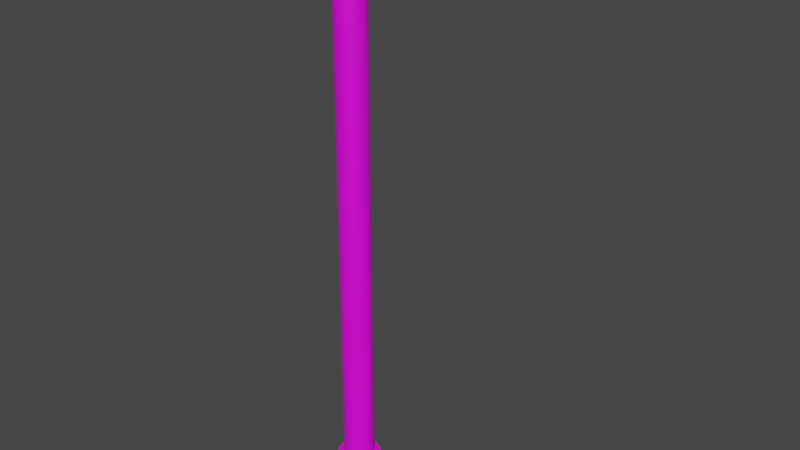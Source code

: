 # Source: Lamppost.blend  (saved by Blender 2.81.16; exported with 4.5.12 LTS)
import bpy
from mathutils import Matrix  # noqa: F401  (used for matrix-valued properties, if any)

bpy.ops.wm.read_factory_settings(use_empty=True)
scene = bpy.context.scene
scene.name = 'Scene'

# ---- collections
col_collection = bpy.data.collections.new('Collection'); scene.collection.children.link(col_collection)

# ---- images (referenced by path relative to the original .blend; pixels are not part of the script)
import os
ASSET_DIR = os.environ.get("B2B_ASSET_DIR", "")  # directory of the original .blend (textures are referenced by path, not embedded)
HERE = os.path.dirname(os.path.abspath(__file__))  # packed textures are extracted next to this script under _unpacked/

def load_image(name, relpath, width, height, colorspace="sRGB"):
    """Load a texture the original file referenced (path relative to the .blend, or extracted next to this script)."""
    p = next((c for c in (os.path.join(HERE, relpath), os.path.join(ASSET_DIR, relpath)) if relpath and os.path.exists(c)), "")
    if p:
        img = bpy.data.images.load(p, check_existing=True)
        img.name = name
    else:  # same state as the original file: an image datablock whose file is absent (Cycles renders it pink)
        img = bpy.data.images.new(name, width, height)
        img.source = "FILE"
        img.filepath = "//" + (relpath or name)
    img.colorspace_settings.name = colorspace
    return img
img_lamptext = load_image('LampText', 'LampText.png', 1024, 1024, 'sRGB')

# ---- materials (node trees are filled in below, after node groups)
mat_material_003 = bpy.data.materials.new('Material.003')

# ---- material node trees
mat_material_003.use_nodes = True; mat_material_003.node_tree.nodes.clear()
_N = mat_material_003.node_tree.nodes; _L = mat_material_003.node_tree.links
n0 = _N.new('ShaderNodeOutputMaterial'); n0.name = 'Material Output'; n0.location = (300, 300)
n1 = _N.new('ShaderNodeBsdfPrincipled'); n1.name = 'Principled BSDF'; n1.location = (10, 300)
n1.distribution = 'GGX'
n1.subsurface_method = 'BURLEY'
n1.inputs[3].default_value = 1.45
n1.inputs[27].default_value = (0.0, 0.0, 0.0, 1.0)
n1.inputs[28].default_value = 1.0
n2 = _N.new('ShaderNodeTexImage'); n2.name = 'Image Texture'; n2.location = (-308, 285)
n2.image = img_lamptext
_L.new(n1.outputs[0], n0.inputs[0])
_L.new(n2.outputs[0], n1.inputs[0])
n0.is_active_output = True

# ---- world
world_world = bpy.data.worlds.new('World'); scene.world = world_world
world_world.use_nodes = True; world_world.node_tree.nodes.clear()
_N = world_world.node_tree.nodes; _L = world_world.node_tree.links
n0 = _N.new('ShaderNodeOutputWorld'); n0.name = 'World Output'; n0.location = (300, 300)
n1 = _N.new('ShaderNodeBackground'); n1.name = 'Background'; n1.location = (10, 300)
n1.inputs[0].default_value = (0.05088, 0.05088, 0.05088, 1.0)
_L.new(n1.outputs[0], n0.inputs[0])
n0.is_active_output = True
world_world.color = (0.05088, 0.05088, 0.05088)
world_world.use_sun_shadow = False
world_world.sun_shadow_jitter_overblur = 0.0

# ---- meshes
me_cube_001 = bpy.data.meshes.new('Cube.001')
me_cube_001.from_pydata([(-0.9146, -0.9791, -0.5), (-0.9146, -0.9791, 0.5), (-0.9146, 0.964, -0.5), (-0.9184, 0.9617, 0.532), (0.9492, -0.9791, -0.5), (0.9492, -0.9791, 0.5), (0.9492, 0.964, -0.5), (0.9454, 0.9617, 0.532), (0.5882, 0.976, -0.6667), (0.5756, 0.9682, 0.7732), (0.5882, -0.9861, -0.6667), (0.5882, -0.9861, 0.6667), (-0.4727, 0.976, -0.6667), (-0.4727, -0.9861, 0.6667), (-0.4853, 0.9682, 0.7732), (-0.4727, -0.9861, -0.6667), (-0.9431, -0.635, -0.6667), (-0.9456, -0.6365, 0.688), (0.9661, -0.635, -0.6667), (0.9636, -0.6365, 0.688), (0.5756, -0.6428, 1.107), (0.5882, -0.635, -1.0), (-0.4727, -0.635, -1.0), (-0.4853, -0.6428, 1.107), (-0.9531, 0.5784, 0.7519), (0.9661, 0.5847, -0.6667), (-0.9431, 0.5847, -0.6667), (0.9561, 0.5784, 0.7519), (0.5377, 0.5533, 1.426), (0.5882, 0.5847, -1.0), (-0.4727, 0.5847, -1.0), (-0.5232, 0.5533, 1.426), (-0.9382, -0.9204, -0.6381), (-0.9333, -0.9837, -2.794e-09), (-0.9455, 0.885, 0.7004), (-0.9339, 0.9715, 0.005033), (-0.7952, 0.974, -0.6381), (0.8582, 0.9692, 0.7031), (0.9597, 0.9715, 0.005033), (0.9632, 0.8896, -0.6381), (0.9629, -0.9206, 0.6408), (0.9603, -0.9837, -2.794e-09), (0.8659, -0.9849, -0.6381), (-0.7952, -0.9849, 0.6381), (0.8659, 0.974, -0.6381), (0.05187, 0.967, 0.7892), (0.06636, -0.9861, -0.6667), (0.8659, -0.9849, 0.6381), (0.5866, -0.9223, 0.9717), (0.5882, -0.9213, -0.9583), (0.5882, -0.9965, 0.0), (0.5866, 0.993, 0.01332), (0.06636, 0.976, -0.6667), (0.06636, -0.9861, 0.6667), (-0.8028, 0.9692, 0.7031), (-0.7952, -0.9849, -0.6381), (-0.4743, 0.993, 0.01332), (-0.4727, -0.9213, -0.9583), (-0.4743, -0.9223, 0.9717), (-0.4727, -0.9965, 0.0), (-0.9431, -0.02892, -0.6667), (-0.9385, -0.9206, 0.6408), (0.9632, -0.9204, -0.6381), (0.9589, -0.03343, 0.7279), (0.5519, -0.05147, 1.306), (0.5882, -0.02892, -1.0), (-0.4727, -0.02892, -1.0), (-0.509, -0.05147, 1.306), (0.05187, -0.644, 1.123), (-0.7988, -0.635, -0.9583), (0.06636, -0.635, -1.0), (0.8605, -0.6397, 1.022), (-0.8064, -0.6397, 1.022), (0.8681, -0.635, -0.9583), (0.9912, -0.6352, 0.002664), (-0.9861, -0.6352, 0.002664), (-0.9503, -0.03343, 0.7279), (0.9661, -0.02892, -0.6667), (-0.9382, 0.8896, -0.6381), (0.9559, 0.885, 0.7004), (0.5519, 0.8686, 1.265), (0.5882, 0.8911, -0.9583), (-0.4727, 0.8911, -0.9583), (-0.509, 0.8686, 1.265), (0.9903, 0.5839, 0.01066), (0.8681, 0.5847, -0.9583), (-0.8291, 0.5658, 1.214), (0.8378, 0.5658, 1.214), (0.06636, 0.5847, -1.0), (-0.7988, 0.5847, -0.9583), (0.008392, 0.5486, 1.49), (-0.987, 0.5839, 0.01066), (-0.9801, 0.8898, 0.007919), (0.866, 0.9906, 0.008253), (0.9876, -0.9209, 0.0003331), (-0.797, -0.9949, 9.313e-10), (0.8675, -0.9211, -0.9182), (-0.7989, -0.9217, 0.9262), (0.8666, -0.9217, 0.9262), (0.06636, -0.9213, -0.9583), (0.867, -0.9949, 0.0), (0.06455, 0.9929, 0.01532), (-0.798, 0.9906, 0.008252), (-0.7979, -0.9211, -0.9182), (0.06455, -0.9224, 0.9737), (0.06636, -0.9965, -5.763e-09), (0.0247, -0.05485, 1.352), (-0.7988, -0.02892, -0.9583), (0.06636, -0.02892, -1.0), (0.8464, -0.04245, 1.142), (-0.8206, -0.04245, 1.142), (0.8681, -0.02892, -0.9583), (0.9906, -0.02949, 0.00766), (-0.9792, -0.9209, 0.0003331), (0.9867, 0.8898, 0.007919), (0.8675, 0.8907, -0.9182), (-0.8197, 0.8772, 1.102), (0.8458, 0.8772, 1.102), (0.06636, 0.8911, -0.9583), (-0.7979, 0.8907, -0.9182), (0.0247, 0.8652, 1.311), (-0.9867, -0.02949, 0.00766), (0.0, -1.678, -54.81), (0.0, -1.678, -46.53), (0.2083, -1.686, -54.81), (0.2083, -1.686, -46.53), (0.4085, -1.711, -54.81), (0.4085, -1.711, -46.53), (0.5931, -1.751, -54.81), (0.5931, -1.751, -46.53), (0.7548, -1.806, -54.81), (0.7548, -1.806, -46.53), (0.8876, -1.872, -54.81), (0.8876, -1.872, -46.53), (0.9862, -1.948, -54.81), (0.9862, -1.948, -46.53), (1.047, -2.03, -54.81), (1.047, -2.03, -46.53), (1.067, -2.116, -54.81), (1.067, -2.116, -46.53), (1.047, -2.201, -54.81), (1.047, -2.201, -46.53), (0.9862, -2.283, -54.81), (0.9862, -2.283, -46.53), (0.8876, -2.359, -54.81), (0.8876, -2.359, -46.53), (0.7548, -2.425, -54.81), (0.7548, -2.425, -46.53), (0.5931, -2.48, -54.81), (0.5931, -2.48, -46.53), (0.4085, -2.52, -54.81), (0.4085, -2.52, -46.53), (0.2083, -2.545, -54.81), (0.2083, -2.545, -46.53), (-3.478e-07, -2.554, -54.81), (-3.478e-07, -2.554, -46.53), (-0.2083, -2.545, -54.81), (-0.2083, -2.545, -46.53), (-0.4085, -2.52, -54.81), (-0.4085, -2.52, -46.53), (-0.5931, -2.48, -54.81), (-0.5931, -2.48, -46.53), (-0.7548, -2.425, -54.81), (-0.7548, -2.425, -46.53), (-0.8876, -2.359, -54.81), (-0.8876, -2.359, -46.53), (-0.9862, -2.283, -54.81), (-0.9862, -2.283, -46.53), (-1.047, -2.201, -54.81), (-1.047, -2.201, -46.53), (-1.067, -2.116, -54.81), (-1.067, -2.116, -46.53), (-1.047, -2.03, -54.81), (-1.047, -2.03, -46.53), (-0.9862, -1.948, -54.81), (-0.9862, -1.948, -46.53), (-0.8876, -1.872, -54.81), (-0.8876, -1.872, -46.53), (-0.7548, -1.806, -54.81), (-0.7548, -1.806, -46.53), (-0.5931, -1.751, -54.81), (-0.5931, -1.751, -46.53), (-0.4085, -1.711, -54.81), (-0.4085, -1.711, -46.53), (-0.2083, -1.686, -54.81), (-0.2083, -1.686, -46.53), (0.1483, -1.81, -46.53), (3.651e-08, -1.804, -46.53), (0.2909, -1.827, -46.53), (0.4223, -1.856, -46.53), (0.5374, -1.895, -46.53), (0.632, -1.942, -46.53), (0.7022, -1.996, -46.53), (0.7454, -2.055, -46.53), (0.7601, -2.116, -46.53), (0.7454, -2.176, -46.53), (0.7022, -2.235, -46.53), (0.632, -2.289, -46.53), (0.5374, -2.336, -46.53), (0.4223, -2.375, -46.53), (0.2909, -2.404, -46.53), (0.1483, -2.421, -46.53), (-2.111e-07, -2.427, -46.53), (-0.1483, -2.421, -46.53), (-0.2909, -2.404, -46.53), (-0.4223, -2.375, -46.53), (-0.5374, -2.336, -46.53), (-0.632, -2.289, -46.53), (-0.7022, -2.235, -46.53), (-0.7454, -2.176, -46.53), (-0.7601, -2.116, -46.53), (-0.7454, -2.055, -46.53), (-0.7022, -1.996, -46.53), (-0.632, -1.942, -46.53), (-0.5374, -1.895, -46.53), (-0.4223, -1.856, -46.53), (-0.2909, -1.827, -46.53), (-0.1483, -1.81, -46.53), (0.1483, -1.81, -3.71), (2.582e-06, -1.804, -3.71), (0.2909, -1.827, -3.71), (0.4223, -1.856, -3.71), (0.5374, -1.895, -3.71), (0.632, -1.942, -3.71), (0.7022, -1.996, -3.71), (0.7454, -2.055, -3.71), (0.7601, -2.116, -3.71), (0.7454, -2.176, -3.71), (0.7022, -2.235, -3.71), (0.632, -2.289, -3.71), (0.5374, -2.336, -3.71), (0.4223, -2.375, -3.71), (0.2909, -2.404, -3.71), (0.1483, -2.421, -3.71), (2.335e-06, -2.427, -3.71), (-0.1483, -2.421, -3.71), (-0.2909, -2.404, -3.71), (-0.4223, -2.375, -3.71), (-0.5374, -2.336, -3.71), (-0.632, -2.289, -3.71), (-0.7022, -2.235, -3.71), (-0.7454, -2.176, -3.71), (-0.76, -2.116, -3.71), (-0.7454, -2.055, -3.71), (-0.7022, -1.996, -3.71), (-0.632, -1.942, -3.71), (-0.5374, -1.895, -3.71), (-0.4223, -1.856, -3.71), (-0.2909, -1.827, -3.71), (-0.1483, -1.81, -3.71), (0.1483, -1.81, 0.8731), (2.582e-06, -1.804, 0.8731), (0.2909, -1.827, 0.8731), (0.4223, -1.856, 0.8731), (0.5374, -1.895, 0.8731), (0.632, -1.942, 0.8731), (0.7022, -1.996, 0.8731), (0.7454, -2.055, 0.8731), (0.7601, -2.116, 0.8731), (0.7454, -2.176, 0.8731), (0.7022, -2.235, 0.8731), (0.632, -2.289, 0.8731), (0.5374, -2.336, 0.8731), (0.4223, -2.375, 0.8731), (0.2909, -2.404, 0.8731), (0.1483, -2.421, 0.8731), (2.335e-06, -2.427, 0.8731), (-0.1483, -2.421, 0.8731), (-0.2909, -2.404, 0.8731), (-0.4223, -2.375, 0.8731), (-0.5374, -2.336, 0.8731), (-0.632, -2.289, 0.8731), (-0.7022, -2.235, 0.8731), (-0.7454, -2.176, 0.8731), (-0.76, -2.116, 0.8731), (-0.7454, -2.055, 0.8731), (-0.7022, -1.996, 0.8731), (-0.632, -1.942, 0.8731), (-0.5374, -1.895, 0.8731), (-0.4223, -1.856, 0.8731), (-0.2909, -1.827, 0.8731), (-0.1483, -1.81, 0.8731), (0.02876, -2.056, 6.981), (1.557e-05, -2.055, 6.981), (0.05639, -2.06, 6.981), (0.08186, -2.065, 6.981), (0.1042, -2.073, 6.981), (0.1225, -2.082, 6.981), (0.1361, -2.092, 6.981), (0.1445, -2.104, 6.981), (0.1473, -2.116, 6.981), (0.1445, -2.127, 6.981), (0.1361, -2.139, 6.981), (0.1225, -2.149, 6.981), (0.1042, -2.158, 6.981), (0.08186, -2.166, 6.981), (0.05639, -2.171, 6.981), (0.02876, -2.175, 6.981), (1.552e-05, -2.176, 6.981), (-0.02873, -2.175, 6.981), (-0.05636, -2.171, 6.981), (-0.08183, -2.166, 6.981), (-0.1042, -2.158, 6.981), (-0.1225, -2.149, 6.981), (-0.1361, -2.139, 6.981), (-0.1445, -2.127, 6.981), (-0.1473, -2.116, 6.981), (-0.1445, -2.104, 6.981), (-0.1361, -2.092, 6.981), (-0.1225, -2.082, 6.981), (-0.1042, -2.073, 6.981), (-0.08183, -2.065, 6.981), (-0.05636, -2.06, 6.981), (-0.02872, -2.056, 6.981), (3.485e-08, 0.2158, 0.6738), (3.485e-08, -1.975, 0.6738), (0.07195, 0.2158, 0.6601), (0.07195, -1.975, 0.6601), (0.1411, 0.2158, 0.6196), (0.1411, -1.975, 0.6196), (0.2049, 0.2158, 0.5539), (0.2049, -1.975, 0.5539), (0.2608, 0.2158, 0.4654), (0.2608, -1.975, 0.4654), (0.3067, 0.2158, 0.3576), (0.3067, -1.975, 0.3576), (0.3407, 0.2158, 0.2345), (0.3407, -1.975, 0.2345), (0.3617, 0.2158, 0.1011), (0.3617, -1.975, 0.1011), (0.3688, 0.2158, -0.03774), (0.3688, -1.975, -0.03774), (0.3617, 0.2158, -0.1766), (0.3617, -1.975, -0.1766), (0.3407, 0.2158, -0.31), (0.3407, -1.975, -0.31), (0.3067, 0.2158, -0.433), (0.3067, -1.975, -0.433), (0.2608, 0.2158, -0.5409), (0.2608, -1.975, -0.5409), (0.2049, 0.2158, -0.6293), (0.2049, -1.975, -0.6293), (0.1411, 0.2158, -0.6951), (0.1411, -1.975, -0.6951), (0.07195, 0.2158, -0.7356), (0.07195, -1.975, -0.7356), (-8.533e-08, 0.2158, -0.7493), (-8.533e-08, -1.975, -0.7493), (-0.07195, 0.2158, -0.7356), (-0.07195, -1.975, -0.7356), (-0.1411, 0.2158, -0.6951), (-0.1411, -1.975, -0.6951), (-0.2049, 0.2158, -0.6293), (-0.2049, -1.975, -0.6293), (-0.2608, 0.2158, -0.5409), (-0.2608, -1.975, -0.5409), (-0.3067, 0.2158, -0.433), (-0.3067, -1.975, -0.433), (-0.3407, 0.2158, -0.31), (-0.3407, -1.975, -0.31), (-0.3617, 0.2158, -0.1766), (-0.3617, -1.975, -0.1766), (-0.3688, 0.2158, -0.03774), (-0.3688, -1.975, -0.03774), (-0.3617, 0.2158, 0.1011), (-0.3617, -1.975, 0.1011), (-0.3407, 0.2158, 0.2345), (-0.3407, -1.975, 0.2345), (-0.3067, 0.2158, 0.3576), (-0.3067, -1.975, 0.3576), (-0.2608, 0.2158, 0.4654), (-0.2608, -1.975, 0.4654), (-0.2049, 0.2158, 0.5539), (-0.2049, -1.975, 0.5539), (-0.1411, 0.2158, 0.6196), (-0.1411, -1.975, 0.6196), (-0.07195, 0.2158, 0.6601), (-0.07195, -1.975, 0.6601)], [], [(26, 91, 92, 78), (91, 24, 34, 92), (92, 34, 3, 35), (78, 92, 35, 2), (8, 51, 93, 44), (51, 9, 37, 93), (93, 37, 7, 38), (44, 93, 38, 6), (18, 74, 94, 62), (74, 19, 40, 94), (94, 40, 5, 41), (62, 94, 41, 4), (15, 59, 95, 55), (59, 13, 43, 95), (95, 43, 1, 33), (55, 95, 33, 0), (21, 73, 96, 49), (73, 18, 62, 96), (96, 62, 4, 42), (49, 96, 42, 10), (23, 72, 97, 58), (72, 17, 61, 97), (97, 61, 1, 43), (58, 97, 43, 13), (19, 71, 98, 40), (71, 20, 48, 98), (98, 48, 11, 47), (40, 98, 47, 5), (22, 70, 99, 57), (70, 21, 49, 99), (99, 49, 10, 46), (57, 99, 46, 15), (4, 41, 100, 42), (41, 5, 47, 100), (100, 47, 11, 50), (42, 100, 50, 10), (12, 56, 101, 52), (56, 14, 45, 101), (101, 45, 9, 51), (52, 101, 51, 8), (2, 35, 102, 36), (35, 3, 54, 102), (102, 54, 14, 56), (36, 102, 56, 12), (16, 69, 103, 32), (69, 22, 57, 103), (103, 57, 15, 55), (32, 103, 55, 0), (20, 68, 104, 48), (68, 23, 58, 104), (104, 58, 13, 53), (48, 104, 53, 11), (10, 50, 105, 46), (50, 11, 53, 105), (105, 53, 13, 59), (46, 105, 59, 15), (28, 90, 106, 64), (90, 31, 67, 106), (106, 67, 23, 68), (64, 106, 68, 20), (26, 89, 107, 60), (89, 30, 66, 107), (107, 66, 22, 69), (60, 107, 69, 16), (30, 88, 108, 66), (88, 29, 65, 108), (108, 65, 21, 70), (66, 108, 70, 22), (27, 87, 109, 63), (87, 28, 64, 109), (109, 64, 20, 71), (63, 109, 71, 19), (31, 86, 110, 67), (86, 24, 76, 110), (110, 76, 17, 72), (67, 110, 72, 23), (29, 85, 111, 65), (85, 25, 77, 111), (111, 77, 18, 73), (65, 111, 73, 21), (25, 84, 112, 77), (84, 27, 63, 112), (112, 63, 19, 74), (77, 112, 74, 18), (0, 33, 113, 32), (33, 1, 61, 113), (113, 61, 17, 75), (32, 113, 75, 16), (6, 38, 114, 39), (38, 7, 79, 114), (114, 79, 27, 84), (39, 114, 84, 25), (8, 44, 115, 81), (44, 6, 39, 115), (115, 39, 25, 85), (81, 115, 85, 29), (14, 54, 116, 83), (54, 3, 34, 116), (116, 34, 24, 86), (83, 116, 86, 31), (7, 37, 117, 79), (37, 9, 80, 117), (117, 80, 28, 87), (79, 117, 87, 27), (12, 52, 118, 82), (52, 8, 81, 118), (118, 81, 29, 88), (82, 118, 88, 30), (2, 36, 119, 78), (36, 12, 82, 119), (119, 82, 30, 89), (78, 119, 89, 26), (9, 45, 120, 80), (45, 14, 83, 120), (120, 83, 31, 90), (80, 120, 90, 28), (16, 75, 121, 60), (75, 17, 76, 121), (121, 76, 24, 91), (60, 121, 91, 26), (122, 123, 125, 124), (124, 125, 127, 126), (126, 127, 129, 128), (128, 129, 131, 130), (130, 131, 133, 132), (132, 133, 135, 134), (134, 135, 137, 136), (136, 137, 139, 138), (138, 139, 141, 140), (140, 141, 143, 142), (142, 143, 145, 144), (144, 145, 147, 146), (146, 147, 149, 148), (148, 149, 151, 150), (150, 151, 153, 152), (152, 153, 155, 154), (154, 155, 157, 156), (156, 157, 159, 158), (158, 159, 161, 160), (160, 161, 163, 162), (162, 163, 165, 164), (164, 165, 167, 166), (166, 167, 169, 168), (168, 169, 171, 170), (170, 171, 173, 172), (172, 173, 175, 174), (174, 175, 177, 176), (176, 177, 179, 178), (178, 179, 181, 180), (180, 181, 183, 182), (159, 157, 203, 204), (182, 183, 185, 184), (184, 185, 123, 122), (122, 124, 126, 128, 130, 132, 134, 136, 138, 140, 142, 144, 146, 148, 150, 152, 154, 156, 158, 160, 162, 164, 166, 168, 170, 172, 174, 176, 178, 180, 182, 184), (211, 210, 242, 243), (177, 175, 212, 213), (133, 131, 190, 191), (151, 149, 199, 200), (169, 167, 208, 209), (125, 123, 187, 186), (123, 185, 217, 187), (143, 141, 195, 196), (161, 159, 204, 205), (179, 177, 213, 214), (135, 133, 191, 192), (153, 151, 200, 201), (171, 169, 209, 210), (127, 125, 186, 188), (145, 143, 196, 197), (163, 161, 205, 206), (181, 179, 214, 215), (137, 135, 192, 193), (155, 153, 201, 202), (173, 171, 210, 211), (129, 127, 188, 189), (147, 145, 197, 198), (165, 163, 206, 207), (183, 181, 215, 216), (139, 137, 193, 194), (157, 155, 202, 203), (175, 173, 211, 212), (131, 129, 189, 190), (149, 147, 198, 199), (167, 165, 207, 208), (185, 183, 216, 217), (141, 139, 194, 195), (246, 245, 277, 278), (198, 197, 229, 230), (212, 211, 243, 244), (199, 198, 230, 231), (213, 212, 244, 245), (200, 199, 231, 232), (186, 187, 219, 218), (214, 213, 245, 246), (201, 200, 232, 233), (188, 186, 218, 220), (215, 214, 246, 247), (202, 201, 233, 234), (189, 188, 220, 221), (216, 215, 247, 248), (203, 202, 234, 235), (190, 189, 221, 222), (217, 216, 248, 249), (204, 203, 235, 236), (191, 190, 222, 223), (187, 217, 249, 219), (205, 204, 236, 237), (192, 191, 223, 224), (206, 205, 237, 238), (193, 192, 224, 225), (207, 206, 238, 239), (194, 193, 225, 226), (208, 207, 239, 240), (195, 194, 226, 227), (209, 208, 240, 241), (196, 195, 227, 228), (210, 209, 241, 242), (197, 196, 228, 229), (281, 280, 312, 313), (233, 232, 264, 265), (220, 218, 250, 252), (247, 246, 278, 279), (234, 233, 265, 266), (221, 220, 252, 253), (248, 247, 279, 280), (235, 234, 266, 267), (222, 221, 253, 254), (249, 248, 280, 281), (236, 235, 267, 268), (223, 222, 254, 255), (219, 249, 281, 251), (237, 236, 268, 269), (224, 223, 255, 256), (238, 237, 269, 270), (225, 224, 256, 257), (239, 238, 270, 271), (226, 225, 257, 258), (240, 239, 271, 272), (227, 226, 258, 259), (241, 240, 272, 273), (228, 227, 259, 260), (242, 241, 273, 274), (229, 228, 260, 261), (243, 242, 274, 275), (230, 229, 261, 262), (244, 243, 275, 276), (231, 230, 262, 263), (245, 244, 276, 277), (232, 231, 263, 264), (218, 219, 251, 250), (282, 283, 313, 312, 311, 310, 309, 308, 307, 306, 305, 304, 303, 302, 301, 300, 299, 298, 297, 296, 295, 294, 293, 292, 291, 290, 289, 288, 287, 286, 285, 284), (268, 267, 299, 300), (255, 254, 286, 287), (251, 281, 313, 283), (269, 268, 300, 301), (256, 255, 287, 288), (270, 269, 301, 302), (257, 256, 288, 289), (271, 270, 302, 303), (258, 257, 289, 290), (272, 271, 303, 304), (259, 258, 290, 291), (273, 272, 304, 305), (260, 259, 291, 292), (274, 273, 305, 306), (261, 260, 292, 293), (275, 274, 306, 307), (262, 261, 293, 294), (276, 275, 307, 308), (263, 262, 294, 295), (277, 276, 308, 309), (264, 263, 295, 296), (250, 251, 283, 282), (278, 277, 309, 310), (265, 264, 296, 297), (252, 250, 282, 284), (279, 278, 310, 311), (266, 265, 297, 298), (253, 252, 284, 285), (280, 279, 311, 312), (267, 266, 298, 299), (254, 253, 285, 286), (314, 315, 317, 316), (316, 317, 319, 318), (318, 319, 321, 320), (320, 321, 323, 322), (322, 323, 325, 324), (324, 325, 327, 326), (326, 327, 329, 328), (328, 329, 331, 330), (330, 331, 333, 332), (332, 333, 335, 334), (334, 335, 337, 336), (336, 337, 339, 338), (338, 339, 341, 340), (340, 341, 343, 342), (342, 343, 345, 344), (344, 345, 347, 346), (346, 347, 349, 348), (348, 349, 351, 350), (350, 351, 353, 352), (352, 353, 355, 354), (354, 355, 357, 356), (356, 357, 359, 358), (358, 359, 361, 360), (360, 361, 363, 362), (362, 363, 365, 364), (364, 365, 367, 366), (366, 367, 369, 368), (368, 369, 371, 370), (370, 371, 373, 372), (372, 373, 375, 374), (317, 315, 377, 375, 373, 371, 369, 367, 365, 363, 361, 359, 357, 355, 353, 351, 349, 347, 345, 343, 341, 339, 337, 335, 333, 331, 329, 327, 325, 323, 321, 319), (374, 375, 377, 376), (376, 377, 315, 314), (314, 316, 318, 320, 322, 324, 326, 328, 330, 332, 334, 336, 338, 340, 342, 344, 346, 348, 350, 352, 354, 356, 358, 360, 362, 364, 366, 368, 370, 372, 374, 376)])
_uv = me_cube_001.uv_layers.new(name='UVMap')
_uv.uv.foreach_set('vector', [0.8173, 0.0769, 0.8173, 0.06485, 0.8444, 0.0649, 0.8444, 0.0764, 0.8173, 0.06485, 0.8168, 0.05166, 0.844, 0.05258, 0.8444, 0.0649, 0.8444, 0.0649, 0.844, 0.05258, 0.8507, 0.05557, 0.8516, 0.06495, 0.8444, 0.0764, 0.8444, 0.0649, 0.8516, 0.06495, 0.8509, 0.07393, 0.7113, 0.006191, 0.7111, 0.01829, 0.6863, 0.01817, 0.6866, 0.006672, 0.7111, 0.01829, 0.7117, 0.03182, 0.6867, 0.03054, 0.6863, 0.01817, 0.6863, 0.01817, 0.6867, 0.03054, 0.679, 0.02749, 0.678, 0.01811, 0.6866, 0.006672, 0.6863, 0.01817, 0.678, 0.01811, 0.6792, 0.009123, 0.8208, 0.09012, 0.7671, 0.09012, 0.7674, 0.08503, 0.8187, 0.08504, 0.7671, 0.09012, 0.7143, 0.09009, 0.718, 0.08504, 0.7674, 0.08503, 0.7674, 0.08503, 0.718, 0.08504, 0.7297, 0.084, 0.7686, 0.08392, 0.8187, 0.08504, 0.7674, 0.08503, 0.7686, 0.08392, 0.8084, 0.084, 0.7194, 0.1256, 0.7194, 0.1375, 0.6906, 0.1375, 0.6908, 0.1261, 0.7194, 0.1375, 0.7194, 0.1494, 0.6908, 0.1488, 0.6906, 0.1375, 0.6906, 0.1375, 0.6908, 0.1488, 0.6802, 0.1464, 0.6785, 0.1375, 0.6908, 0.1261, 0.6906, 0.1375, 0.6785, 0.1375, 0.6802, 0.1286, 0.473, 0.1605, 0.4492, 0.1605, 0.4498, 0.1554, 0.4737, 0.1554, 0.8478, 0.09012, 0.8208, 0.09012, 0.8187, 0.08504, 0.8447, 0.08503, 0.8382, 0.1212, 0.8467, 0.1261, 0.8455, 0.1286, 0.8382, 0.1261, 0.8134, 0.1204, 0.8382, 0.1212, 0.8382, 0.1261, 0.8135, 0.1256, 0.386, 0.1824, 0.4142, 0.1824, 0.4132, 0.1875, 0.3846, 0.1875, 0.7086, 0.04683, 0.7089, 0.0528, 0.6837, 0.05364, 0.6835, 0.04854, 0.6904, 0.154, 0.678, 0.1489, 0.6802, 0.1464, 0.6908, 0.1488, 0.7192, 0.1548, 0.6904, 0.154, 0.6908, 0.1488, 0.7194, 0.1494, 0.7143, 0.09009, 0.6922, 0.09003, 0.6995, 0.08502, 0.718, 0.08504, 0.2663, 0.1824, 0.2919, 0.1824, 0.2905, 0.1875, 0.2655, 0.1875, 0.8382, 0.154, 0.8133, 0.1548, 0.8135, 0.1493, 0.8382, 0.1488, 0.8467, 0.1489, 0.8382, 0.154, 0.8382, 0.1488, 0.8456, 0.1464, 0.5658, 0.1605, 0.5187, 0.1605, 0.5193, 0.1554, 0.5664, 0.1554, 0.5187, 0.1605, 0.473, 0.1605, 0.4737, 0.1554, 0.5193, 0.1554, 0.7671, 0.1204, 0.8134, 0.1204, 0.8135, 0.1256, 0.7672, 0.1256, 0.7193, 0.1204, 0.7671, 0.1204, 0.7672, 0.1256, 0.7194, 0.1256, 0.8455, 0.1286, 0.8465, 0.1375, 0.8383, 0.1375, 0.8382, 0.1261, 0.8465, 0.1375, 0.8456, 0.1464, 0.8382, 0.1488, 0.8383, 0.1375, 0.8383, 0.1375, 0.8382, 0.1488, 0.8135, 0.1493, 0.8135, 0.1375, 0.8382, 0.1261, 0.8383, 0.1375, 0.8135, 0.1375, 0.8135, 0.1256, 0.8054, 0.006294, 0.8052, 0.01839, 0.7574, 0.01838, 0.7576, 0.006242, 0.8052, 0.01839, 0.8059, 0.03192, 0.7582, 0.03215, 0.7574, 0.01838, 0.7574, 0.01838, 0.7582, 0.03215, 0.7117, 0.03182, 0.7111, 0.01829, 0.7576, 0.006242, 0.7574, 0.01838, 0.7111, 0.01829, 0.7113, 0.006191, 0.8446, 0.009305, 0.846, 0.01829, 0.834, 0.01833, 0.834, 0.006834, 0.846, 0.01829, 0.8444, 0.02767, 0.8341, 0.0307, 0.834, 0.01833, 0.834, 0.01833, 0.8341, 0.0307, 0.8059, 0.03192, 0.8052, 0.01839, 0.834, 0.006834, 0.834, 0.01833, 0.8052, 0.01839, 0.8054, 0.006294, 0.7091, 0.0769, 0.709, 0.08208, 0.6836, 0.08137, 0.6837, 0.0764, 0.595, 0.1605, 0.5658, 0.1605, 0.5664, 0.1554, 0.5955, 0.1554, 0.6904, 0.1212, 0.7193, 0.1204, 0.7194, 0.1256, 0.6908, 0.1261, 0.678, 0.1261, 0.6904, 0.1212, 0.6908, 0.1261, 0.6802, 0.1286, 0.2919, 0.1824, 0.3384, 0.1824, 0.3368, 0.1875, 0.2905, 0.1875, 0.3384, 0.1824, 0.386, 0.1824, 0.3846, 0.1875, 0.3368, 0.1875, 0.767, 0.1548, 0.7192, 0.1548, 0.7194, 0.1494, 0.7672, 0.1493, 0.8133, 0.1548, 0.767, 0.1548, 0.7672, 0.1493, 0.8135, 0.1493, 0.8135, 0.1256, 0.8135, 0.1375, 0.7672, 0.1375, 0.7672, 0.1256, 0.8135, 0.1375, 0.8135, 0.1493, 0.7672, 0.1493, 0.7672, 0.1375, 0.7672, 0.1375, 0.7672, 0.1493, 0.7194, 0.1494, 0.7194, 0.1375, 0.7672, 0.1256, 0.7672, 0.1375, 0.7194, 0.1375, 0.7194, 0.1256, 0.2963, 0.1609, 0.3434, 0.161, 0.3416, 0.1718, 0.2947, 0.1718, 0.3434, 0.161, 0.3903, 0.1609, 0.3887, 0.1718, 0.3416, 0.1718, 0.3416, 0.1718, 0.3887, 0.1718, 0.386, 0.1824, 0.3384, 0.1824, 0.2947, 0.1718, 0.3416, 0.1718, 0.3384, 0.1824, 0.2919, 0.1824, 0.8173, 0.0769, 0.8172, 0.08208, 0.7627, 0.08208, 0.7628, 0.0769, 0.595, 0.1822, 0.5658, 0.1822, 0.5658, 0.1713, 0.595, 0.1713, 0.595, 0.1713, 0.5658, 0.1713, 0.5658, 0.1605, 0.595, 0.1605, 0.7628, 0.0769, 0.7627, 0.08208, 0.709, 0.08208, 0.7091, 0.0769, 0.5658, 0.1822, 0.5187, 0.1822, 0.5187, 0.1713, 0.5658, 0.1713, 0.5187, 0.1822, 0.473, 0.1822, 0.473, 0.1713, 0.5187, 0.1713, 0.5187, 0.1713, 0.473, 0.1713, 0.473, 0.1605, 0.5187, 0.1605, 0.5658, 0.1713, 0.5187, 0.1713, 0.5187, 0.1605, 0.5658, 0.1605, 0.7096, 0.1117, 0.678, 0.1115, 0.6833, 0.1007, 0.7113, 0.1008, 0.2689, 0.1609, 0.2963, 0.1609, 0.2947, 0.1718, 0.268, 0.1717, 0.268, 0.1717, 0.2947, 0.1718, 0.2919, 0.1824, 0.2663, 0.1824, 0.7113, 0.1008, 0.6833, 0.1007, 0.6922, 0.09003, 0.7143, 0.09009, 0.3903, 0.1609, 0.4167, 0.1609, 0.4158, 0.1717, 0.3887, 0.1718, 0.8155, 0.04342, 0.8168, 0.05166, 0.7625, 0.05209, 0.7616, 0.0447, 0.7616, 0.0447, 0.7625, 0.05209, 0.7089, 0.0528, 0.7086, 0.04683, 0.3887, 0.1718, 0.4158, 0.1717, 0.4142, 0.1824, 0.386, 0.1824, 0.473, 0.1822, 0.4492, 0.1822, 0.4492, 0.1713, 0.473, 0.1713, 0.8478, 0.1118, 0.8208, 0.1118, 0.8208, 0.1009, 0.8478, 0.1009, 0.8478, 0.1009, 0.8208, 0.1009, 0.8208, 0.09012, 0.8478, 0.09012, 0.473, 0.1713, 0.4492, 0.1713, 0.4492, 0.1605, 0.473, 0.1605, 0.8208, 0.1118, 0.7665, 0.1118, 0.7667, 0.1009, 0.8208, 0.1009, 0.7665, 0.1118, 0.7096, 0.1117, 0.7113, 0.1008, 0.7667, 0.1009, 0.7667, 0.1009, 0.7113, 0.1008, 0.7143, 0.09009, 0.7671, 0.09012, 0.8208, 0.1009, 0.7667, 0.1009, 0.7671, 0.09012, 0.8208, 0.09012, 0.6785, 0.07393, 0.6781, 0.06504, 0.6837, 0.06504, 0.6837, 0.0764, 0.6781, 0.06504, 0.6785, 0.05614, 0.6837, 0.05364, 0.6837, 0.06504, 0.6837, 0.06504, 0.6837, 0.05364, 0.7089, 0.0528, 0.7091, 0.065, 0.6837, 0.0764, 0.6837, 0.06504, 0.7091, 0.065, 0.7091, 0.0769, 0.8084, 0.1186, 0.7682, 0.1187, 0.7669, 0.1173, 0.8187, 0.1173, 0.7682, 0.1187, 0.7273, 0.1185, 0.7136, 0.1172, 0.7669, 0.1173, 0.7669, 0.1173, 0.7136, 0.1172, 0.7096, 0.1117, 0.7665, 0.1118, 0.8187, 0.1173, 0.7669, 0.1173, 0.7665, 0.1118, 0.8208, 0.1118, 0.7113, 0.006191, 0.6866, 0.006672, 0.6867, 0.001698, 0.7115, 0.001011, 0.6866, 0.006672, 0.6792, 0.009123, 0.678, 0.006673, 0.6867, 0.001698, 0.8447, 0.1173, 0.8187, 0.1173, 0.8208, 0.1118, 0.8478, 0.1118, 0.4737, 0.1877, 0.4498, 0.1877, 0.4492, 0.1822, 0.473, 0.1822, 0.8059, 0.03192, 0.8341, 0.0307, 0.8354, 0.03782, 0.8078, 0.04068, 0.8341, 0.0307, 0.8444, 0.02767, 0.8468, 0.03068, 0.8354, 0.03782, 0.8432, 0.04541, 0.844, 0.05258, 0.8168, 0.05166, 0.8155, 0.04342, 0.3884, 0.1554, 0.4154, 0.1554, 0.4167, 0.1609, 0.3903, 0.1609, 0.679, 0.02749, 0.6867, 0.03054, 0.6876, 0.03766, 0.678, 0.03049, 0.6867, 0.03054, 0.7117, 0.03182, 0.7136, 0.04058, 0.6876, 0.03766, 0.2677, 0.1554, 0.2944, 0.1554, 0.2963, 0.1609, 0.2689, 0.1609, 0.7136, 0.1172, 0.6865, 0.117, 0.678, 0.1115, 0.7096, 0.1117, 0.8054, 0.006294, 0.7576, 0.006242, 0.7578, 0.001062, 0.8056, 0.001114, 0.7576, 0.006242, 0.7113, 0.006191, 0.7115, 0.001011, 0.7578, 0.001062, 0.5193, 0.1877, 0.4737, 0.1877, 0.473, 0.1822, 0.5187, 0.1822, 0.5664, 0.1877, 0.5193, 0.1877, 0.5187, 0.1822, 0.5658, 0.1822, 0.8446, 0.009305, 0.834, 0.006834, 0.8345, 0.00186, 0.8468, 0.006858, 0.834, 0.006834, 0.8054, 0.006294, 0.8056, 0.001114, 0.8345, 0.00186, 0.5955, 0.1877, 0.5664, 0.1877, 0.5658, 0.1822, 0.595, 0.1822, 0.8444, 0.0764, 0.8443, 0.08137, 0.8172, 0.08208, 0.8173, 0.0769, 0.7117, 0.03182, 0.7582, 0.03215, 0.7604, 0.04145, 0.7136, 0.04058, 0.7582, 0.03215, 0.8059, 0.03192, 0.8078, 0.04068, 0.7604, 0.04145, 0.3413, 0.1555, 0.3884, 0.1554, 0.3903, 0.1609, 0.3434, 0.161, 0.2944, 0.1554, 0.3413, 0.1555, 0.3434, 0.161, 0.2963, 0.1609, 0.7091, 0.0769, 0.7091, 0.065, 0.7628, 0.06491, 0.7628, 0.0769, 0.7091, 0.065, 0.7089, 0.0528, 0.7625, 0.05209, 0.7628, 0.06491, 0.7628, 0.06491, 0.7625, 0.05209, 0.8168, 0.05166, 0.8173, 0.06485, 0.7628, 0.0769, 0.7628, 0.06491, 0.8173, 0.06485, 0.8173, 0.0769, 0.3535, 0.003681, 0.3535, 0.1509, 0.335, 0.1509, 0.335, 0.003682, 0.335, 0.003682, 0.335, 0.1509, 0.3172, 0.1509, 0.3172, 0.003685, 0.3172, 0.003685, 0.3172, 0.1509, 0.3009, 0.1509, 0.3009, 0.00369, 0.3009, 0.00369, 0.3009, 0.1509, 0.2865, 0.1509, 0.2865, 0.003697, 0.2865, 0.003697, 0.2865, 0.1509, 0.2748, 0.1509, 0.2748, 0.003705, 0.2748, 0.003705, 0.2748, 0.1509, 0.2661, 0.1509, 0.2661, 0.003715, 0.9177, 0.04574, 0.9177, 0.1763, 0.9104, 0.1768, 0.9104, 0.04624, 0.9104, 0.04624, 0.9104, 0.1768, 0.9028, 0.177, 0.9028, 0.04641, 0.9028, 0.04641, 0.9028, 0.177, 0.8952, 0.1768, 0.8952, 0.04624, 0.8952, 0.04624, 0.8952, 0.1768, 0.8879, 0.1763, 0.8879, 0.04574, 0.6249, 0.003716, 0.6249, 0.1509, 0.6162, 0.1509, 0.6162, 0.003706, 0.6162, 0.003706, 0.6162, 0.1509, 0.6045, 0.1509, 0.6045, 0.003698, 0.6045, 0.003698, 0.6045, 0.1509, 0.5902, 0.1509, 0.5902, 0.003691, 0.5902, 0.003691, 0.5902, 0.1509, 0.5739, 0.1509, 0.5739, 0.003686, 0.5739, 0.003686, 0.5739, 0.1509, 0.5562, 0.1509, 0.5562, 0.003682, 0.5562, 0.003682, 0.5562, 0.1509, 0.5377, 0.1509, 0.5377, 0.003681, 0.5377, 0.003681, 0.5377, 0.1509, 0.5192, 0.1509, 0.5192, 0.003682, 0.5192, 0.003682, 0.5192, 0.1509, 0.5014, 0.1509, 0.5014, 0.003685, 0.5014, 0.003685, 0.5014, 0.1509, 0.485, 0.1509, 0.485, 0.003689, 0.485, 0.003689, 0.485, 0.1509, 0.4706, 0.1509, 0.4706, 0.003696, 0.4706, 0.003696, 0.4706, 0.1509, 0.4587, 0.1509, 0.4587, 0.003704, 0.4587, 0.003704, 0.4587, 0.1509, 0.4499, 0.1509, 0.4499, 0.003713, 0.8567, 0.1933, 0.8567, 0.04614, 0.864, 0.04614, 0.864, 0.1934, 0.864, 0.1934, 0.864, 0.04614, 0.8716, 0.04615, 0.8716, 0.1934, 0.8716, 0.1934, 0.8716, 0.04615, 0.8792, 0.04614, 0.8792, 0.1934, 0.8792, 0.1934, 0.8792, 0.04614, 0.8865, 0.04614, 0.8865, 0.1933, 0.4411, 0.003713, 0.4411, 0.1509, 0.4323, 0.1509, 0.4323, 0.003704, 0.4323, 0.003704, 0.4323, 0.1509, 0.4205, 0.1509, 0.4205, 0.003696, 0.4205, 0.003696, 0.4205, 0.1509, 0.4061, 0.1509, 0.4061, 0.00369, 0.4061, 0.00369, 0.4061, 0.1509, 0.3897, 0.1509, 0.3897, 0.003685, 0.9248, 0.06993, 0.9219, 0.06639, 0.9326, 0.06523, 0.9347, 0.06775, 0.3897, 0.003685, 0.3897, 0.1509, 0.3719, 0.1509, 0.3719, 0.003682, 0.3719, 0.003682, 0.3719, 0.1509, 0.3535, 0.1509, 0.3535, 0.003681, 0.9981, 0.1016, 0.9981, 0.1053, 0.9966, 0.1088, 0.9936, 0.112, 0.9894, 0.1149, 0.984, 0.1173, 0.9776, 0.1191, 0.9705, 0.1202, 0.963, 0.1206, 0.9554, 0.1203, 0.9479, 0.1193, 0.9408, 0.1177, 0.9345, 0.1154, 0.9291, 0.1126, 0.9248, 0.1094, 0.9219, 0.1059, 0.9204, 0.1022, 0.9204, 0.09859, 0.9219, 0.09506, 0.9248, 0.0918, 0.9291, 0.08892, 0.9345, 0.08655, 0.9408, 0.08477, 0.9479, 0.08364, 0.9554, 0.08322, 0.963, 0.08352, 0.9705, 0.08452, 0.9776, 0.08619, 0.984, 0.08847, 0.9894, 0.09126, 0.9936, 0.09447, 0.9966, 0.09796, 0.6458, 0.9762, 0.6405, 0.9762, 0.6405, 0.2141, 0.6458, 0.2141, 0.9839, 0.07796, 0.9776, 0.07977, 0.9723, 0.07476, 0.9768, 0.07347, 0.9776, 0.04642, 0.9839, 0.04873, 0.9768, 0.05266, 0.9723, 0.05101, 0.9219, 0.05541, 0.9248, 0.05211, 0.9347, 0.05506, 0.9326, 0.05742, 0.9554, 0.08103, 0.9479, 0.08002, 0.9511, 0.07493, 0.9565, 0.07566, 0.9965, 0.05835, 0.998, 0.06204, 0.9868, 0.06214, 0.9858, 0.05951, 0.998, 0.06204, 0.998, 0.06575, 0.9868, 0.06478, 0.9868, 0.06214, 0.9408, 0.04497, 0.9479, 0.04383, 0.9511, 0.04917, 0.9461, 0.04998, 0.929, 0.07318, 0.9248, 0.06993, 0.9347, 0.06775, 0.9377, 0.07007, 0.9893, 0.07555, 0.9839, 0.07796, 0.9768, 0.07347, 0.9807, 0.07175, 0.9705, 0.04472, 0.9776, 0.04642, 0.9723, 0.05101, 0.9672, 0.04981, 0.9204, 0.05899, 0.9219, 0.05541, 0.9326, 0.05742, 0.9316, 0.05996, 0.963, 0.08134, 0.9554, 0.08103, 0.9565, 0.07566, 0.9619, 0.07587, 0.9936, 0.05481, 0.9965, 0.05835, 0.9858, 0.05951, 0.9837, 0.05699, 0.9345, 0.04678, 0.9408, 0.04497, 0.9461, 0.04998, 0.9416, 0.05127, 0.9345, 0.07601, 0.929, 0.07318, 0.9377, 0.07007, 0.9416, 0.07208, 0.9936, 0.07263, 0.9893, 0.07555, 0.9807, 0.07175, 0.9837, 0.06968, 0.963, 0.04371, 0.9705, 0.04472, 0.9672, 0.04981, 0.9619, 0.04908, 0.9204, 0.0627, 0.9204, 0.05899, 0.9316, 0.05996, 0.9316, 0.0626, 0.9705, 0.08091, 0.963, 0.08134, 0.9619, 0.07587, 0.9672, 0.07557, 0.9893, 0.05156, 0.9936, 0.05481, 0.9837, 0.05699, 0.9807, 0.05467, 0.929, 0.04919, 0.9345, 0.04678, 0.9416, 0.05127, 0.9377, 0.05299, 0.9408, 0.07832, 0.9345, 0.07601, 0.9416, 0.07208, 0.9461, 0.07373, 0.9965, 0.06933, 0.9936, 0.07263, 0.9837, 0.06968, 0.9858, 0.06732, 0.9554, 0.04341, 0.963, 0.04371, 0.9619, 0.04908, 0.9565, 0.04887, 0.9219, 0.06639, 0.9204, 0.0627, 0.9316, 0.0626, 0.9326, 0.06523, 0.9776, 0.07977, 0.9705, 0.08091, 0.9672, 0.07557, 0.9723, 0.07476, 0.9839, 0.04873, 0.9893, 0.05156, 0.9807, 0.05467, 0.9768, 0.05266, 0.9248, 0.05211, 0.929, 0.04919, 0.9377, 0.05299, 0.9347, 0.05506, 0.9479, 0.08002, 0.9408, 0.07832, 0.9461, 0.07373, 0.9511, 0.07493, 0.998, 0.06575, 0.9965, 0.06933, 0.9858, 0.06732, 0.9868, 0.06478, 0.9479, 0.04383, 0.9554, 0.04341, 0.9565, 0.04887, 0.9511, 0.04917, 0.1131, 0.7859, 0.1215, 0.7859, 0.1215, 0.8674, 0.1131, 0.8674, 0.2441, 0.02382, 0.2524, 0.02383, 0.2524, 0.7859, 0.2441, 0.7859, 0.651, 0.9762, 0.6458, 0.9762, 0.6458, 0.2141, 0.651, 0.2141, 0.2339, 0.02382, 0.2441, 0.02382, 0.2441, 0.7859, 0.2339, 0.7859, 0.1215, 0.02383, 0.1277, 0.02383, 0.1277, 0.7859, 0.1215, 0.7859, 0.2223, 0.02381, 0.2339, 0.02382, 0.2339, 0.7859, 0.2223, 0.7859, 0.05217, 0.02381, 0.06532, 0.02381, 0.06532, 0.7859, 0.05217, 0.7859, 0.1131, 0.02382, 0.1215, 0.02383, 0.1215, 0.7859, 0.1131, 0.7859, 0.2096, 0.02381, 0.2223, 0.02381, 0.2223, 0.7859, 0.2096, 0.7859, 0.03952, 0.02381, 0.05217, 0.02381, 0.05217, 0.7859, 0.03952, 0.7859, 0.1028, 0.02381, 0.1131, 0.02382, 0.1131, 0.7859, 0.1028, 0.7859, 0.1965, 0.02381, 0.2096, 0.02381, 0.2096, 0.7859, 0.1965, 0.7859, 0.02788, 0.02382, 0.03952, 0.02381, 0.03952, 0.7859, 0.02788, 0.7859, 0.09115, 0.02381, 0.1028, 0.02381, 0.1028, 0.7859, 0.09115, 0.7859, 0.1833, 0.02381, 0.1965, 0.02381, 0.1965, 0.7859, 0.1833, 0.7859, 0.01768, 0.02382, 0.02788, 0.02382, 0.02788, 0.7859, 0.01768, 0.7859, 0.07848, 0.02381, 0.09115, 0.02381, 0.09115, 0.7859, 0.07848, 0.7859, 0.1707, 0.02381, 0.1833, 0.02381, 0.1833, 0.7859, 0.1707, 0.7859, 0.009318, 0.02383, 0.01768, 0.02382, 0.01768, 0.7859, 0.009319, 0.7859, 0.06532, 0.02381, 0.07848, 0.02381, 0.07848, 0.7859, 0.06532, 0.7859, 0.159, 0.02381, 0.1707, 0.02381, 0.1707, 0.7859, 0.159, 0.7859, 0.003116, 0.02383, 0.009318, 0.02383, 0.009319, 0.7859, 0.003116, 0.7859, 0.1487, 0.02382, 0.159, 0.02381, 0.159, 0.7859, 0.1487, 0.7859, 0.6681, 0.02136, 0.6732, 0.021, 0.6732, 0.697, 0.6681, 0.6973, 0.1403, 0.02382, 0.1487, 0.02382, 0.1487, 0.7859, 0.1403, 0.7859, 0.6627, 0.02148, 0.6681, 0.02136, 0.6681, 0.6973, 0.6627, 0.6974, 0.134, 0.02383, 0.1403, 0.02382, 0.1403, 0.7859, 0.134, 0.7859, 0.6573, 0.02136, 0.6627, 0.02148, 0.6627, 0.6974, 0.6573, 0.6973, 0.6351, 0.9762, 0.6298, 0.9762, 0.6298, 0.2141, 0.6351, 0.2141, 0.6521, 0.021, 0.6573, 0.02136, 0.6573, 0.6973, 0.6521, 0.697, 0.6405, 0.9762, 0.6351, 0.9762, 0.6351, 0.2141, 0.6405, 0.2141, 0.2524, 0.02383, 0.2586, 0.02383, 0.2586, 0.7859, 0.2524, 0.7859, 0.07848, 0.8674, 0.09115, 0.8674, 0.07047, 0.9762, 0.06801, 0.9762, 0.2096, 0.7859, 0.2223, 0.7859, 0.2223, 0.8674, 0.2096, 0.8674, 0.03952, 0.7859, 0.05217, 0.7859, 0.05217, 0.8674, 0.03952, 0.8674, 0.1028, 0.7859, 0.1131, 0.7859, 0.1131, 0.8674, 0.1028, 0.8674, 0.1965, 0.7859, 0.2096, 0.7859, 0.2096, 0.8674, 0.1965, 0.8674, 0.02788, 0.7859, 0.03952, 0.7859, 0.03952, 0.8674, 0.02788, 0.8674, 0.09115, 0.7859, 0.1028, 0.7859, 0.1028, 0.8674, 0.09115, 0.8674, 0.1833, 0.7859, 0.1965, 0.7859, 0.1965, 0.8674, 0.1833, 0.8674, 0.01768, 0.7859, 0.02788, 0.7859, 0.02788, 0.8674, 0.01768, 0.8674, 0.07848, 0.7859, 0.09115, 0.7859, 0.09115, 0.8674, 0.07848, 0.8674, 0.1707, 0.7859, 0.1833, 0.7859, 0.1833, 0.8674, 0.1707, 0.8674, 0.009319, 0.7859, 0.01768, 0.7859, 0.01768, 0.8674, 0.009319, 0.8674, 0.06532, 0.7859, 0.07848, 0.7859, 0.07848, 0.8674, 0.06532, 0.8674, 0.159, 0.7859, 0.1707, 0.7859, 0.1707, 0.8674, 0.159, 0.8674, 0.003116, 0.7859, 0.009319, 0.7859, 0.009319, 0.8674, 0.003116, 0.8675, 0.1487, 0.7859, 0.159, 0.7859, 0.159, 0.8674, 0.1487, 0.8674, 0.6681, 0.6973, 0.6732, 0.697, 0.6732, 0.7693, 0.6681, 0.7697, 0.1403, 0.7859, 0.1487, 0.7859, 0.1487, 0.8674, 0.1403, 0.8674, 0.6627, 0.6974, 0.6681, 0.6973, 0.6681, 0.7697, 0.6627, 0.7698, 0.134, 0.7859, 0.1403, 0.7859, 0.1403, 0.8674, 0.134, 0.8675, 0.6573, 0.6973, 0.6627, 0.6974, 0.6627, 0.7698, 0.6573, 0.7697, 0.6351, 0.2141, 0.6298, 0.2141, 0.6298, 0.1326, 0.6351, 0.1326, 0.6521, 0.697, 0.6573, 0.6973, 0.6573, 0.7697, 0.6521, 0.7693, 0.6405, 0.2141, 0.6351, 0.2141, 0.6351, 0.1326, 0.6405, 0.1326, 0.2524, 0.7859, 0.2586, 0.7859, 0.2586, 0.8675, 0.2524, 0.8674, 0.6458, 0.2141, 0.6405, 0.2141, 0.6405, 0.1326, 0.6458, 0.1326, 0.2441, 0.7859, 0.2524, 0.7859, 0.2524, 0.8674, 0.2441, 0.8674, 0.651, 0.2141, 0.6458, 0.2141, 0.6458, 0.1326, 0.651, 0.1326, 0.2339, 0.7859, 0.2441, 0.7859, 0.2441, 0.8674, 0.2339, 0.8674, 0.1215, 0.7859, 0.1277, 0.7859, 0.1277, 0.8675, 0.1215, 0.8674, 0.2223, 0.7859, 0.2339, 0.7859, 0.2339, 0.8674, 0.2223, 0.8674, 0.05217, 0.7859, 0.06532, 0.7859, 0.06532, 0.8674, 0.05217, 0.8674, 0.4312, 0.1568, 0.4315, 0.1573, 0.4315, 0.1578, 0.4312, 0.1583, 0.4308, 0.1588, 0.4303, 0.1592, 0.4295, 0.1595, 0.4286, 0.1598, 0.4277, 0.1599, 0.4266, 0.16, 0.4256, 0.1599, 0.4245, 0.1598, 0.4236, 0.1596, 0.4227, 0.1592, 0.4219, 0.1588, 0.4213, 0.1584, 0.4209, 0.1579, 0.4207, 0.1574, 0.4207, 0.1569, 0.4209, 0.1564, 0.4213, 0.1559, 0.4219, 0.1555, 0.4227, 0.1552, 0.4236, 0.1549, 0.4245, 0.1548, 0.4256, 0.1547, 0.4266, 0.1548, 0.4277, 0.1549, 0.4286, 0.1551, 0.4295, 0.1555, 0.4303, 0.1559, 0.4308, 0.1563, 0.1707, 0.8674, 0.1833, 0.8674, 0.1937, 0.9762, 0.1912, 0.9762, 0.009319, 0.8674, 0.01768, 0.8674, 0.05623, 0.9762, 0.05461, 0.9762, 0.06532, 0.8674, 0.07848, 0.8674, 0.06801, 0.9762, 0.06546, 0.9762, 0.159, 0.8674, 0.1707, 0.8674, 0.1912, 0.9762, 0.189, 0.9762, 0.003116, 0.8675, 0.009319, 0.8674, 0.05461, 0.9762, 0.05341, 0.9762, 0.1487, 0.8674, 0.159, 0.8674, 0.189, 0.9762, 0.187, 0.9762, 0.6681, 0.7697, 0.6732, 0.7693, 0.6647, 0.8611, 0.6637, 0.8611, 0.1403, 0.8674, 0.1487, 0.8674, 0.187, 0.9762, 0.1853, 0.9762, 0.6627, 0.7698, 0.6681, 0.7697, 0.6637, 0.8611, 0.6626, 0.8611, 0.134, 0.8675, 0.1403, 0.8674, 0.1853, 0.9762, 0.1841, 0.9762, 0.6573, 0.7697, 0.6627, 0.7698, 0.6626, 0.8611, 0.6616, 0.8611, 0.6351, 0.1326, 0.6298, 0.1326, 0.6379, 0.02381, 0.6389, 0.02381, 0.6521, 0.7693, 0.6573, 0.7697, 0.6616, 0.8611, 0.6606, 0.8611, 0.6405, 0.1326, 0.6351, 0.1326, 0.6389, 0.02381, 0.64, 0.02381, 0.2524, 0.8674, 0.2586, 0.8675, 0.2083, 0.9762, 0.2071, 0.9762, 0.6458, 0.1326, 0.6405, 0.1326, 0.64, 0.02381, 0.641, 0.02381, 0.2441, 0.8674, 0.2524, 0.8674, 0.2071, 0.9762, 0.2055, 0.9762, 0.651, 0.1326, 0.6458, 0.1326, 0.641, 0.02381, 0.642, 0.02381, 0.2339, 0.8674, 0.2441, 0.8674, 0.2055, 0.9762, 0.2035, 0.9762, 0.1215, 0.8674, 0.1277, 0.8675, 0.07756, 0.9762, 0.07635, 0.9762, 0.2223, 0.8674, 0.2339, 0.8674, 0.2035, 0.9762, 0.2012, 0.9762, 0.05217, 0.8674, 0.06532, 0.8674, 0.06546, 0.9762, 0.06291, 0.9762, 0.1131, 0.8674, 0.1215, 0.8674, 0.07635, 0.9762, 0.07472, 0.9762, 0.2096, 0.8674, 0.2223, 0.8674, 0.2012, 0.9762, 0.1988, 0.9762, 0.03952, 0.8674, 0.05217, 0.8674, 0.06291, 0.9762, 0.06046, 0.9762, 0.1028, 0.8674, 0.1131, 0.8674, 0.07472, 0.9762, 0.07273, 0.9762, 0.1965, 0.8674, 0.2096, 0.8674, 0.1988, 0.9762, 0.1962, 0.9762, 0.02788, 0.8674, 0.03952, 0.8674, 0.06046, 0.9762, 0.05821, 0.9762, 0.09115, 0.8674, 0.1028, 0.8674, 0.07273, 0.9762, 0.07047, 0.9762, 0.1833, 0.8674, 0.1965, 0.8674, 0.1962, 0.9762, 0.1937, 0.9762, 0.01768, 0.8674, 0.02788, 0.8674, 0.05821, 0.9762, 0.05623, 0.9762, 0.9432, 0.1491, 0.9432, 0.188, 0.9368, 0.1881, 0.9368, 0.1491, 0.9368, 0.1491, 0.9368, 0.1881, 0.9305, 0.1881, 0.9305, 0.1491, 0.9305, 0.1491, 0.9305, 0.1881, 0.9246, 0.1881, 0.9246, 0.1492, 0.9246, 0.1492, 0.9246, 0.1881, 0.9193, 0.1882, 0.9193, 0.1492, 0.7786, 0.1567, 0.7786, 0.1956, 0.772, 0.1956, 0.772, 0.1567, 0.772, 0.1567, 0.772, 0.1956, 0.7637, 0.1956, 0.7637, 0.1567, 0.7637, 0.1567, 0.7637, 0.1956, 0.7541, 0.1956, 0.7541, 0.1567, 0.7541, 0.1567, 0.7541, 0.1956, 0.7434, 0.1956, 0.7434, 0.1567, 0.7434, 0.1567, 0.7434, 0.1956, 0.7322, 0.1956, 0.7322, 0.1567, 0.7322, 0.1567, 0.7322, 0.1956, 0.7208, 0.1956, 0.7208, 0.1567, 0.7208, 0.1567, 0.7208, 0.1956, 0.7098, 0.1956, 0.7098, 0.1567, 0.7098, 0.1567, 0.7098, 0.1956, 0.6994, 0.1956, 0.6994, 0.1567, 0.6994, 0.1567, 0.6994, 0.1956, 0.6901, 0.1956, 0.6901, 0.1567, 0.6901, 0.1567, 0.6901, 0.1956, 0.6824, 0.1956, 0.6824, 0.1567, 0.6824, 0.1567, 0.6824, 0.1956, 0.6763, 0.1956, 0.6763, 0.1567, 0.6256, 0.1556, 0.6256, 0.1946, 0.6195, 0.1946, 0.6195, 0.1556, 0.6195, 0.1556, 0.6195, 0.1946, 0.613, 0.1946, 0.613, 0.1556, 0.613, 0.1556, 0.613, 0.1946, 0.6063, 0.1946, 0.6063, 0.1556, 0.6063, 0.1556, 0.6063, 0.1946, 0.5998, 0.1946, 0.5998, 0.1556, 0.9646, 0.001001, 0.9646, 0.03998, 0.9568, 0.03997, 0.9568, 0.0009925, 0.9568, 0.0009925, 0.9568, 0.03997, 0.9473, 0.03996, 0.9473, 0.0009853, 0.9473, 0.0009853, 0.9473, 0.03996, 0.9364, 0.03996, 0.9364, 0.0009799, 0.9364, 0.0009799, 0.9364, 0.03996, 0.9245, 0.03995, 0.9245, 0.0009765, 0.9245, 0.0009765, 0.9245, 0.03995, 0.9122, 0.03995, 0.9122, 0.0009753, 0.9122, 0.0009753, 0.9122, 0.03995, 0.8999, 0.03995, 0.8999, 0.0009763, 0.8999, 0.0009763, 0.8999, 0.03995, 0.888, 0.03996, 0.888, 0.0009794, 0.888, 0.0009794, 0.888, 0.03996, 0.8771, 0.03996, 0.8771, 0.0009846, 0.8771, 0.0009846, 0.8771, 0.03996, 0.8675, 0.03997, 0.8675, 0.0009916, 0.8675, 0.0009916, 0.8675, 0.03997, 0.8596, 0.03998, 0.8596, 0.001, 0.8596, 0.001, 0.8596, 0.03998, 0.8538, 0.03999, 0.8538, 0.00101, 0.956, 0.1473, 0.9495, 0.1475, 0.9432, 0.1472, 0.9373, 0.1464, 0.9319, 0.1452, 0.9274, 0.1435, 0.9238, 0.1416, 0.9213, 0.1394, 0.9201, 0.137, 0.9201, 0.1345, 0.9213, 0.132, 0.9238, 0.1297, 0.9274, 0.1275, 0.9319, 0.1257, 0.9373, 0.1241, 0.9432, 0.123, 0.9495, 0.1224, 0.956, 0.1222, 0.9623, 0.1225, 0.9682, 0.1233, 0.9736, 0.1245, 0.9781, 0.1261, 0.9817, 0.1281, 0.9842, 0.1303, 0.9854, 0.1327, 0.9854, 0.1352, 0.9842, 0.1376, 0.9817, 0.14, 0.9781, 0.1421, 0.9736, 0.144, 0.9682, 0.1455, 0.9623, 0.1467, 0.9555, 0.1491, 0.9555, 0.1881, 0.9496, 0.1881, 0.9496, 0.1491, 0.9496, 0.1491, 0.9496, 0.1881, 0.9432, 0.188, 0.9432, 0.1491, 0.8187, 0.1816, 0.8123, 0.1814, 0.806, 0.1808, 0.8, 0.1797, 0.7946, 0.1781, 0.7901, 0.1763, 0.7865, 0.1741, 0.7841, 0.1718, 0.7828, 0.1693, 0.7828, 0.1668, 0.7841, 0.1644, 0.7865, 0.1622, 0.7901, 0.1603, 0.7946, 0.1586, 0.8, 0.1574, 0.806, 0.1566, 0.8123, 0.1563, 0.8187, 0.1565, 0.825, 0.1571, 0.831, 0.1583, 0.8363, 0.1598, 0.8409, 0.1617, 0.8445, 0.1638, 0.8469, 0.1662, 0.8482, 0.1686, 0.8482, 0.1711, 0.8469, 0.1735, 0.8445, 0.1757, 0.8409, 0.1777, 0.8363, 0.1793, 0.831, 0.1805, 0.825, 0.1813])
me_cube_001.materials.append(mat_material_003)
me_cube_001.use_remesh_fix_poles = True
me_cube_001.use_remesh_preserve_attributes = False
me_cube_001.use_mirror_vertex_groups = False
me_cube_001.update()

# ---- objects
ob_cube = bpy.data.objects.new('Cube', me_cube_001)

# ---- transforms, parenting, visibility, modifiers, constraints
ob_cube.location = (0.0, 4.83, 26.62)
ob_cube.scale = (0.9368, 2.283, 0.4856)
ob_cube.lineart.crease_threshold = 0.0

# ---- collection membership
col_collection.objects.link(ob_cube)

# ---- scene / render settings (as saved in the file)
scene.frame_start = 1; scene.frame_end = 250; scene.frame_set(1)
scene.render.engine = 'CYCLES'
scene.cycles.use_denoising = False
scene.cycles.samples = 128
scene.cycles.sampling_pattern = 'TABULATED_SOBOL'
scene.cycles.use_adaptive_sampling = False
scene.cycles.use_light_tree = False
scene.cycles.bake_type = 'DIFFUSE'
scene.view_settings.view_transform = 'Filmic'
bpy.context.view_layer.update()

# ---- added for rendering (the .blend has no active camera and no usable light): camera, sun
cam_auto = bpy.data.cameras.new('AutoCamera')
cam_auto.lens = 50.0
cam_auto.sensor_width = 36.0
cam_auto.clip_end = 1000.0
ob_auto_camera = bpy.data.objects.new('AutoCamera', cam_auto)
scene.collection.objects.link(ob_auto_camera)
ob_auto_camera.location = (28.8129, -31.527, 38.0563)
ob_auto_camera.rotation_euler = (1.09748, -7.21219e-08, 0.694738)
scene.camera = ob_auto_camera
light_auto_sun = bpy.data.lights.new('AutoSun', 'SUN')
light_auto_sun.energy = 3.0
light_auto_sun.angle = 0.0523599
ob_auto_sun = bpy.data.objects.new('AutoSun', light_auto_sun)
scene.collection.objects.link(ob_auto_sun)
ob_auto_sun.rotation_euler = (0.872665, 0.174533, 0.523599)
bpy.context.view_layer.update()

